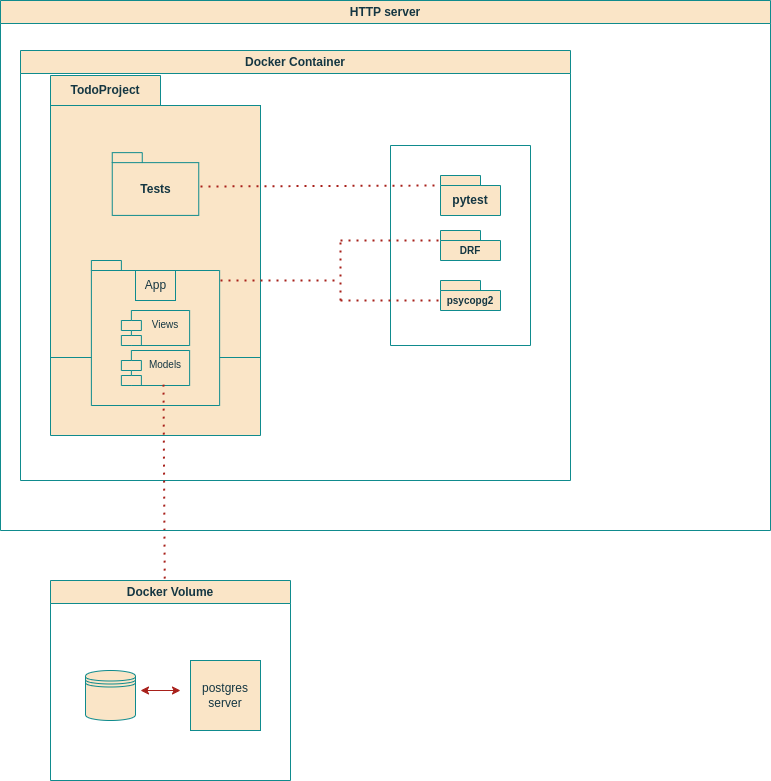

The diagram above was exported from draw.io. Its source (the exported page's mxGraphModel, read from the mxfile embedded in the PNG):
<mxGraphModel dx="2281" dy="2216" grid="1" gridSize="10" guides="1" tooltips="1" connect="1" arrows="1" fold="1" page="1" pageScale="1" pageWidth="1100" pageHeight="850" math="0" shadow="0">
  <root>
    <mxCell id="0" />
    <mxCell id="1" parent="0" />
    <mxCell id="nI1SvhXzVZbYPDQr_MW_-8" value="Docker Container" style="swimlane;whiteSpace=wrap;html=1;fillColor=#FAE5C7;strokeColor=#0F8B8D;labelBackgroundColor=none;fontColor=#143642;" parent="1" vertex="1">
      <mxGeometry x="90" y="40" width="550" height="430" as="geometry" />
    </mxCell>
    <mxCell id="nI1SvhXzVZbYPDQr_MW_-3" value="TodoProject" style="shape=folder;fontStyle=1;tabWidth=110;tabHeight=30;tabPosition=left;html=1;boundedLbl=1;labelInHeader=1;container=1;collapsible=0;whiteSpace=wrap;fillColor=#FAE5C7;strokeColor=#0F8B8D;labelBackgroundColor=none;fontColor=#143642;" parent="nI1SvhXzVZbYPDQr_MW_-8" vertex="1">
      <mxGeometry x="30" y="25" width="210" height="360" as="geometry" />
    </mxCell>
    <mxCell id="nI1SvhXzVZbYPDQr_MW_-4" value="" style="html=1;strokeColor=#0F8B8D;resizeWidth=1;resizeHeight=1;fillColor=#FAE5C7;part=1;connectable=0;allowArrows=0;deletable=0;whiteSpace=wrap;labelBackgroundColor=none;fontColor=#143642;" parent="nI1SvhXzVZbYPDQr_MW_-3" vertex="1">
      <mxGeometry width="210" height="252.00000000000003" relative="1" as="geometry">
        <mxPoint y="30" as="offset" />
      </mxGeometry>
    </mxCell>
    <mxCell id="nI1SvhXzVZbYPDQr_MW_-5" value="Tests" style="shape=folder;fontStyle=1;spacingTop=10;tabWidth=30;tabHeight=10;tabPosition=left;html=1;whiteSpace=wrap;fillColor=#FAE5C7;strokeColor=#0F8B8D;labelBackgroundColor=none;fontColor=#143642;" parent="nI1SvhXzVZbYPDQr_MW_-3" vertex="1">
      <mxGeometry x="61.75" y="77.14285714285715" width="86.5" height="62.768571428571434" as="geometry" />
    </mxCell>
    <mxCell id="nI1SvhXzVZbYPDQr_MW_-6" value="" style="shape=folder;fontStyle=1;spacingTop=10;tabWidth=30;tabHeight=10;tabPosition=left;html=1;whiteSpace=wrap;fillColor=#FAE5C7;strokeColor=#0F8B8D;labelBackgroundColor=none;fontColor=#143642;" parent="nI1SvhXzVZbYPDQr_MW_-3" vertex="1">
      <mxGeometry x="40.88" y="185" width="128.25" height="145" as="geometry" />
    </mxCell>
    <mxCell id="nI1SvhXzVZbYPDQr_MW_-25" value="&lt;font style=&quot;font-size: 10px;&quot;&gt;Models&lt;/font&gt;" style="shape=module;align=left;spacingLeft=20;align=center;verticalAlign=top;whiteSpace=wrap;html=1;fillColor=#FAE5C7;strokeColor=#0F8B8D;labelBackgroundColor=none;fontColor=#143642;" parent="nI1SvhXzVZbYPDQr_MW_-3" vertex="1">
      <mxGeometry x="70.88" y="275" width="68.25" height="35" as="geometry" />
    </mxCell>
    <mxCell id="nI1SvhXzVZbYPDQr_MW_-26" value="App" style="text;html=1;align=center;verticalAlign=middle;resizable=0;points=[];autosize=1;strokeColor=#0F8B8D;fillColor=#FAE5C7;labelBackgroundColor=none;fontColor=#143642;" parent="nI1SvhXzVZbYPDQr_MW_-3" vertex="1">
      <mxGeometry x="85" y="195" width="40" height="30" as="geometry" />
    </mxCell>
    <mxCell id="nI1SvhXzVZbYPDQr_MW_-27" value="&lt;font style=&quot;font-size: 10px;&quot;&gt;Views&lt;/font&gt;" style="shape=module;align=left;spacingLeft=20;align=center;verticalAlign=top;whiteSpace=wrap;html=1;fillColor=#FAE5C7;strokeColor=#0F8B8D;labelBackgroundColor=none;fontColor=#143642;" parent="nI1SvhXzVZbYPDQr_MW_-3" vertex="1">
      <mxGeometry x="70.88" y="235" width="68.25" height="35" as="geometry" />
    </mxCell>
    <mxCell id="nI1SvhXzVZbYPDQr_MW_-13" value="" style="swimlane;startSize=0;fillColor=#FAE5C7;strokeColor=#0F8B8D;labelBackgroundColor=none;fontColor=#143642;" parent="nI1SvhXzVZbYPDQr_MW_-8" vertex="1">
      <mxGeometry x="370" y="95" width="140" height="200" as="geometry" />
    </mxCell>
    <mxCell id="nI1SvhXzVZbYPDQr_MW_-10" value="&lt;font style=&quot;font-size: 10px;&quot;&gt;DRF&lt;/font&gt;" style="shape=folder;fontStyle=1;spacingTop=10;tabWidth=40;tabHeight=10;tabPosition=left;html=1;whiteSpace=wrap;fillColor=#FAE5C7;strokeColor=#0F8B8D;labelBackgroundColor=none;fontColor=#143642;" parent="nI1SvhXzVZbYPDQr_MW_-13" vertex="1">
      <mxGeometry x="50" y="85" width="60" height="30" as="geometry" />
    </mxCell>
    <mxCell id="nI1SvhXzVZbYPDQr_MW_-11" value="pytest" style="shape=folder;fontStyle=1;spacingTop=10;tabWidth=40;tabHeight=10;tabPosition=left;html=1;whiteSpace=wrap;fillColor=#FAE5C7;strokeColor=#0F8B8D;labelBackgroundColor=none;fontColor=#143642;" parent="nI1SvhXzVZbYPDQr_MW_-13" vertex="1">
      <mxGeometry x="50" y="30" width="60" height="40" as="geometry" />
    </mxCell>
    <mxCell id="nI1SvhXzVZbYPDQr_MW_-19" value="&lt;font style=&quot;font-size: 10px;&quot;&gt;psycopg2&lt;/font&gt;" style="shape=folder;fontStyle=1;spacingTop=10;tabWidth=40;tabHeight=10;tabPosition=left;html=1;whiteSpace=wrap;fillColor=#FAE5C7;strokeColor=#0F8B8D;labelBackgroundColor=none;fontColor=#143642;" parent="nI1SvhXzVZbYPDQr_MW_-13" vertex="1">
      <mxGeometry x="50" y="135" width="60" height="30" as="geometry" />
    </mxCell>
    <mxCell id="nI1SvhXzVZbYPDQr_MW_-15" value="" style="endArrow=none;dashed=1;html=1;dashPattern=1 3;strokeWidth=2;rounded=0;entryX=0;entryY=0;entryDx=0;entryDy=10;entryPerimeter=0;fillColor=#FAE5C7;strokeColor=#A8201A;labelBackgroundColor=none;fontColor=default;" parent="nI1SvhXzVZbYPDQr_MW_-8" target="nI1SvhXzVZbYPDQr_MW_-10" edge="1">
      <mxGeometry width="50" height="50" relative="1" as="geometry">
        <mxPoint x="320" y="190" as="sourcePoint" />
        <mxPoint x="240" y="165" as="targetPoint" />
      </mxGeometry>
    </mxCell>
    <mxCell id="nI1SvhXzVZbYPDQr_MW_-16" value="" style="endArrow=none;dashed=1;html=1;dashPattern=1 3;strokeWidth=2;rounded=0;exitX=1.015;exitY=0.531;exitDx=0;exitDy=0;exitPerimeter=0;entryX=0;entryY=0;entryDx=0;entryDy=10;entryPerimeter=0;fillColor=#FAE5C7;strokeColor=#A8201A;labelBackgroundColor=none;fontColor=default;" parent="nI1SvhXzVZbYPDQr_MW_-8" edge="1">
      <mxGeometry width="50" height="50" relative="1" as="geometry">
        <mxPoint x="180" y="136" as="sourcePoint" />
        <mxPoint x="420" y="135" as="targetPoint" />
      </mxGeometry>
    </mxCell>
    <mxCell id="nI1SvhXzVZbYPDQr_MW_-21" value="" style="endArrow=none;dashed=1;html=1;dashPattern=1 3;strokeWidth=2;rounded=0;fillColor=#FAE5C7;strokeColor=#A8201A;labelBackgroundColor=none;fontColor=default;" parent="nI1SvhXzVZbYPDQr_MW_-8" edge="1">
      <mxGeometry width="50" height="50" relative="1" as="geometry">
        <mxPoint x="320" y="250" as="sourcePoint" />
        <mxPoint x="320" y="190" as="targetPoint" />
      </mxGeometry>
    </mxCell>
    <mxCell id="nI1SvhXzVZbYPDQr_MW_-22" value="" style="endArrow=none;dashed=1;html=1;dashPattern=1 3;strokeWidth=2;rounded=0;entryX=0;entryY=0;entryDx=0;entryDy=10;entryPerimeter=0;fillColor=#FAE5C7;strokeColor=#A8201A;labelBackgroundColor=none;fontColor=default;" parent="nI1SvhXzVZbYPDQr_MW_-8" edge="1">
      <mxGeometry width="50" height="50" relative="1" as="geometry">
        <mxPoint x="320" y="250" as="sourcePoint" />
        <mxPoint x="420" y="250" as="targetPoint" />
      </mxGeometry>
    </mxCell>
    <mxCell id="nI1SvhXzVZbYPDQr_MW_-23" value="" style="endArrow=none;dashed=1;html=1;dashPattern=1 3;strokeWidth=2;rounded=0;entryX=0;entryY=0;entryDx=0;entryDy=10;entryPerimeter=0;fillColor=#FAE5C7;strokeColor=#A8201A;labelBackgroundColor=none;fontColor=default;" parent="nI1SvhXzVZbYPDQr_MW_-8" edge="1">
      <mxGeometry width="50" height="50" relative="1" as="geometry">
        <mxPoint x="200" y="230" as="sourcePoint" />
        <mxPoint x="320" y="230" as="targetPoint" />
      </mxGeometry>
    </mxCell>
    <mxCell id="nI1SvhXzVZbYPDQr_MW_-18" value="Docker Volume" style="swimlane;whiteSpace=wrap;html=1;fillColor=#FAE5C7;strokeColor=#0F8B8D;labelBackgroundColor=none;fontColor=#143642;" parent="1" vertex="1">
      <mxGeometry x="120" y="570" width="240" height="200" as="geometry" />
    </mxCell>
    <mxCell id="nI1SvhXzVZbYPDQr_MW_-24" value="" style="shape=datastore;whiteSpace=wrap;html=1;fillColor=#FAE5C7;strokeColor=#0F8B8D;labelBackgroundColor=none;fontColor=#143642;" parent="nI1SvhXzVZbYPDQr_MW_-18" vertex="1">
      <mxGeometry x="35" y="90" width="50" height="50" as="geometry" />
    </mxCell>
    <mxCell id="nI1SvhXzVZbYPDQr_MW_-29" value="postgres server" style="whiteSpace=wrap;html=1;fillColor=#FAE5C7;strokeColor=#0F8B8D;labelBackgroundColor=none;fontColor=#143642;" parent="nI1SvhXzVZbYPDQr_MW_-18" vertex="1">
      <mxGeometry x="140" y="80" width="70" height="70" as="geometry" />
    </mxCell>
    <mxCell id="nI1SvhXzVZbYPDQr_MW_-30" value="" style="endArrow=classic;startArrow=classic;html=1;rounded=0;fillColor=#FAE5C7;strokeColor=#A8201A;labelBackgroundColor=none;fontColor=default;" parent="nI1SvhXzVZbYPDQr_MW_-18" edge="1">
      <mxGeometry width="50" height="50" relative="1" as="geometry">
        <mxPoint x="90" y="110" as="sourcePoint" />
        <mxPoint x="130" y="110" as="targetPoint" />
      </mxGeometry>
    </mxCell>
    <mxCell id="nI1SvhXzVZbYPDQr_MW_-28" value="" style="endArrow=none;dashed=1;html=1;dashPattern=1 3;strokeWidth=2;rounded=0;entryX=0.476;entryY=-0.006;entryDx=0;entryDy=0;entryPerimeter=0;exitX=0.617;exitY=0.975;exitDx=0;exitDy=0;exitPerimeter=0;fillColor=#FAE5C7;strokeColor=#A8201A;labelBackgroundColor=none;fontColor=default;" parent="1" source="nI1SvhXzVZbYPDQr_MW_-25" target="nI1SvhXzVZbYPDQr_MW_-18" edge="1">
      <mxGeometry width="50" height="50" relative="1" as="geometry">
        <mxPoint x="300" y="280" as="sourcePoint" />
        <mxPoint x="420" y="280" as="targetPoint" />
      </mxGeometry>
    </mxCell>
    <mxCell id="YnN-ak_Y84OkheOS2E5X-1" value="HTTP server" style="swimlane;whiteSpace=wrap;html=1;labelBackgroundColor=none;fillColor=#FAE5C7;strokeColor=#0F8B8D;fontColor=#143642;" vertex="1" parent="1">
      <mxGeometry x="70" y="-10" width="770" height="530" as="geometry" />
    </mxCell>
  </root>
</mxGraphModel>